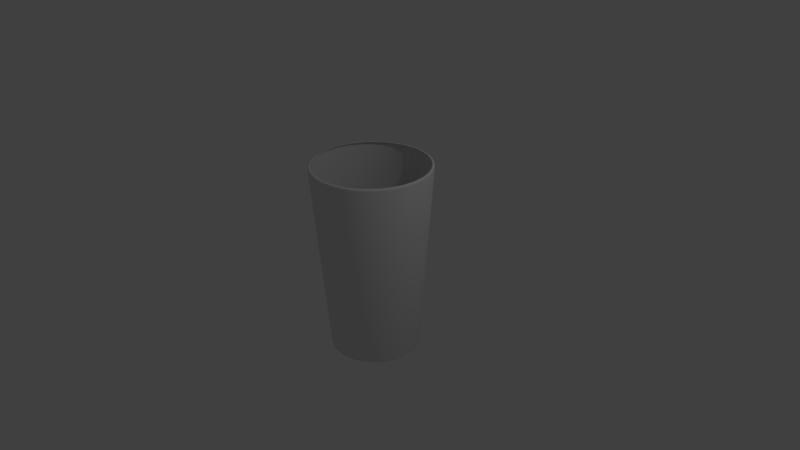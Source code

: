 # Source: glass.blend  (saved by Blender 2.76.0; exported with 4.5.12 LTS)
import bpy
from mathutils import Matrix  # noqa: F401  (used for matrix-valued properties, if any)

bpy.ops.wm.read_factory_settings(use_empty=True)
scene = bpy.context.scene
scene.name = 'Scene'

# ---- collections
col_collection_1 = bpy.data.collections.new('Collection 1'); scene.collection.children.link(col_collection_1)

# ---- world
world_world = bpy.data.worlds.new('World'); scene.world = world_world
world_world.color = (0.05088, 0.05088, 0.05088)
world_world.use_sun_shadow = False
world_world.sun_shadow_jitter_overblur = 0.0
world_world.cycles.sampling_method = 'MANUAL'
world_world.cycles.sample_map_resolution = 256

# ---- cameras
cam_camera = bpy.data.cameras.new('Camera')
cam_camera.clip_end = 100.0
cam_camera.lens = 35.0
cam_camera.sensor_width = 32.0
cam_camera.sensor_height = 18.0
cam_camera.ortho_scale = 7.314
cam_camera.dof.focus_distance = 0.0
cam_camera.dof.aperture_fstop = 128.0

# ---- lights
light_lamp = bpy.data.lights.new('Lamp', 'POINT')
light_lamp.transmission_factor = 0.0
light_lamp.cutoff_distance = 30.0
light_lamp.energy = 100.0
light_lamp.shadow_buffer_clip_start = 1.001
light_lamp.shadow_soft_size = 0.1
light_lamp.shadow_maximum_resolution = 0.006
light_lamp.use_absolute_resolution = True
light_lamp.cycles.use_multiple_importance_sampling = False

# ---- meshes
me_cylinder = bpy.data.meshes.new('Cylinder')
me_cylinder.from_pydata([(2.226e-08, 0.5625, -1.25), (0.0, 0.75, 1.25), (0.1097, 0.5517, -1.25), (0.1463, 0.7356, 1.25), (0.2153, 0.5197, -1.25), (0.287, 0.6929, 1.25), (0.3125, 0.4677, -1.25), (0.4167, 0.6236, 1.25), (0.3977, 0.3977, -1.25), (0.5303, 0.5303, 1.25), (0.4677, 0.3125, -1.25), (0.6236, 0.4167, 1.25), (0.5197, 0.2153, -1.25), (0.6929, 0.287, 1.25), (0.5517, 0.1097, -1.25), (0.7356, 0.1463, 1.25), (0.5625, 9.59e-08, -1.25), (0.75, 5.662e-08, 1.25), (0.5517, -0.1097, -1.25), (0.7356, -0.1463, 1.25), (0.5197, -0.2153, -1.25), (0.6929, -0.287, 1.25), (0.4677, -0.3125, -1.25), (0.6236, -0.4167, 1.25), (0.3977, -0.3977, -1.25), (0.5303, -0.5303, 1.25), (0.3125, -0.4677, -1.25), (0.4167, -0.6236, 1.25), (0.2153, -0.5197, -1.25), (0.287, -0.6929, 1.25), (0.1097, -0.5517, -1.25), (0.1463, -0.7356, 1.25), (-1.61e-07, -0.5625, -1.25), (-2.444e-07, -0.75, 1.25), (-0.1097, -0.5517, -1.25), (-0.1463, -0.7356, 1.25), (-0.2153, -0.5197, -1.25), (-0.287, -0.6929, 1.25), (-0.3125, -0.4677, -1.25), (-0.4167, -0.6236, 1.25), (-0.3977, -0.3977, -1.25), (-0.5303, -0.5303, 1.25), (-0.4677, -0.3125, -1.25), (-0.6236, -0.4167, 1.25), (-0.5197, -0.2153, -1.25), (-0.6929, -0.287, 1.25), (-0.5517, -0.1097, -1.25), (-0.7356, -0.1463, 1.25), (-0.5625, 5.966e-07, -1.25), (-0.75, 7.242e-07, 1.25), (-0.5517, 0.1097, -1.25), (-0.7356, 0.1463, 1.25), (-0.5197, 0.2153, -1.25), (-0.6929, 0.287, 1.25), (-0.4677, 0.3125, -1.25), (-0.6236, 0.4167, 1.25), (-0.3977, 0.3977, -1.25), (-0.5303, 0.5303, 1.25), (-0.3125, 0.4677, -1.25), (-0.4167, 0.6236, 1.25), (-0.2153, 0.5197, -1.25), (-0.287, 0.6929, 1.25), (-0.1097, 0.5517, -1.25), (-0.1463, 0.7356, 1.25), (0.149, 0.749, 1.252), (0.1522, 0.7651, 1.224), (0.1514, 0.7613, 1.245), (-2.066e-09, 0.7801, 1.224), (-9.903e-10, 0.7637, 1.252), (-1.899e-09, 0.7762, 1.245), (0.2922, 0.7055, 1.252), (0.2985, 0.7207, 1.224), (0.2971, 0.7172, 1.245), (0.4243, 0.635, 1.252), (0.4334, 0.6486, 1.224), (0.4313, 0.6454, 1.245), (0.54, 0.54, 1.252), (0.5516, 0.5516, 1.224), (0.5489, 0.5489, 1.245), (0.635, 0.4243, 1.252), (0.6486, 0.4334, 1.224), (0.6454, 0.4313, 1.245), (0.7055, 0.2922, 1.252), (0.7207, 0.2985, 1.224), (0.7172, 0.2971, 1.245), (0.749, 0.149, 1.252), (0.7651, 0.1522, 1.224), (0.7613, 0.1514, 1.245), (0.7637, 5.33e-08, 1.252), (0.7801, 4.924e-08, 1.224), (0.7762, 5.025e-08, 1.245), (0.749, -0.149, 1.252), (0.7651, -0.1522, 1.224), (0.7613, -0.1514, 1.245), (0.7055, -0.2922, 1.252), (0.7207, -0.2985, 1.224), (0.7172, -0.2971, 1.245), (0.635, -0.4243, 1.252), (0.6486, -0.4334, 1.224), (0.6454, -0.4313, 1.245), (0.54, -0.54, 1.252), (0.5516, -0.5516, 1.224), (0.5489, -0.5489, 1.245), (0.4243, -0.635, 1.252), (0.4334, -0.6486, 1.224), (0.4313, -0.6454, 1.245), (0.2922, -0.7055, 1.252), (0.2985, -0.7207, 1.224), (0.2971, -0.7172, 1.245), (0.149, -0.749, 1.252), (0.1522, -0.7651, 1.224), (0.1514, -0.7613, 1.245), (-2.498e-07, -0.7637, 1.252), (-2.562e-07, -0.7801, 1.224), (-2.548e-07, -0.7762, 1.245), (-0.149, -0.749, 1.252), (-0.1522, -0.7651, 1.224), (-0.1514, -0.7613, 1.245), (-0.2922, -0.7055, 1.252), (-0.2985, -0.7207, 1.224), (-0.2971, -0.7172, 1.245), (-0.4243, -0.635, 1.252), (-0.4334, -0.6486, 1.224), (-0.4313, -0.6454, 1.245), (-0.54, -0.54, 1.252), (-0.5516, -0.5516, 1.224), (-0.5489, -0.5489, 1.245), (-0.635, -0.4243, 1.252), (-0.6486, -0.4334, 1.224), (-0.6454, -0.4313, 1.245), (-0.7055, -0.2922, 1.252), (-0.7207, -0.2985, 1.224), (-0.7172, -0.2971, 1.245), (-0.749, -0.149, 1.252), (-0.7651, -0.1522, 1.224), (-0.7613, -0.1514, 1.245), (-0.7637, 7.33e-07, 1.252), (-0.7801, 7.436e-07, 1.224), (-0.7762, 7.412e-07, 1.245), (-0.749, 0.149, 1.252), (-0.7651, 0.1522, 1.224), (-0.7613, 0.1514, 1.245), (-0.7055, 0.2922, 1.252), (-0.7207, 0.2985, 1.224), (-0.7171, 0.2971, 1.245), (-0.635, 0.4243, 1.252), (-0.6486, 0.4334, 1.224), (-0.6454, 0.4313, 1.245), (-0.54, 0.54, 1.252), (-0.5516, 0.5516, 1.224), (-0.5489, 0.5489, 1.245), (-0.4243, 0.635, 1.252), (-0.4334, 0.6486, 1.224), (-0.4313, 0.6454, 1.245), (-0.2922, 0.7055, 1.252), (-0.2985, 0.7207, 1.224), (-0.2971, 0.7172, 1.245), (-0.149, 0.749, 1.252), (-0.1522, 0.7651, 1.224), (-0.1514, 0.7613, 1.245), (2.17e-08, 0.5725, -1.264), (2.06e-08, 0.5892, -1.253), (2.104e-08, 0.5833, -1.269), (0.1149, 0.5779, -1.253), (0.1117, 0.5615, -1.264), (0.1138, 0.5721, -1.269), (0.2255, 0.5444, -1.253), (0.2191, 0.5289, -1.264), (0.2232, 0.5389, -1.269), (0.3273, 0.4899, -1.253), (0.318, 0.476, -1.264), (0.3241, 0.485, -1.269), (0.4166, 0.4166, -1.253), (0.4048, 0.4048, -1.264), (0.4125, 0.4125, -1.269), (0.4899, 0.3273, -1.253), (0.476, 0.318, -1.264), (0.485, 0.3241, -1.269), (0.5444, 0.2255, -1.253), (0.5289, 0.2191, -1.264), (0.5389, 0.2232, -1.269), (0.5779, 0.1149, -1.253), (0.5615, 0.1117, -1.264), (0.5721, 0.1138, -1.269), (0.5892, 8.922e-08, -1.253), (0.5725, 9.337e-08, -1.264), (0.5833, 9.065e-08, -1.269), (0.5779, -0.1149, -1.253), (0.5615, -0.1117, -1.264), (0.5721, -0.1138, -1.269), (0.5444, -0.2255, -1.253), (0.5289, -0.2191, -1.264), (0.5389, -0.2232, -1.269), (0.4899, -0.3273, -1.253), (0.476, -0.318, -1.264), (0.485, -0.3241, -1.269), (0.4166, -0.4166, -1.253), (0.4048, -0.4048, -1.264), (0.4125, -0.4125, -1.269), (0.3273, -0.4899, -1.253), (0.318, -0.476, -1.264), (0.3241, -0.485, -1.269), (0.2255, -0.5444, -1.253), (0.2191, -0.5289, -1.264), (0.2232, -0.5389, -1.269), (0.1149, -0.5779, -1.253), (0.1117, -0.5615, -1.264), (0.1138, -0.5721, -1.269), (-1.714e-07, -0.5892, -1.253), (-1.648e-07, -0.5725, -1.264), (-1.69e-07, -0.5833, -1.269), (-0.1149, -0.5779, -1.253), (-0.1117, -0.5615, -1.264), (-0.1138, -0.5721, -1.269), (-0.2255, -0.5444, -1.253), (-0.2191, -0.5289, -1.264), (-0.2232, -0.5389, -1.269), (-0.3273, -0.4899, -1.253), (-0.318, -0.476, -1.264), (-0.3241, -0.485, -1.269), (-0.4166, -0.4166, -1.253), (-0.4048, -0.4048, -1.264), (-0.4125, -0.4125, -1.269), (-0.4899, -0.3273, -1.253), (-0.476, -0.318, -1.264), (-0.485, -0.3241, -1.269), (-0.5444, -0.2255, -1.253), (-0.5289, -0.2191, -1.264), (-0.5389, -0.2232, -1.269), (-0.5779, -0.1149, -1.253), (-0.5615, -0.1117, -1.264), (-0.5721, -0.1138, -1.269), (-0.5892, 6.137e-07, -1.253), (-0.5725, 6.029e-07, -1.264), (-0.5833, 6.098e-07, -1.269), (-0.5779, 0.1149, -1.253), (-0.5615, 0.1117, -1.264), (-0.5721, 0.1138, -1.269), (-0.5444, 0.2255, -1.253), (-0.5289, 0.2191, -1.264), (-0.5389, 0.2232, -1.269), (-0.4899, 0.3273, -1.253), (-0.476, 0.318, -1.264), (-0.485, 0.3241, -1.269), (-0.4166, 0.4166, -1.253), (-0.4048, 0.4048, -1.264), (-0.4125, 0.4125, -1.269), (-0.3273, 0.4899, -1.253), (-0.318, 0.476, -1.264), (-0.3241, 0.485, -1.269), (-0.2255, 0.5444, -1.253), (-0.2191, 0.5289, -1.264), (-0.2232, 0.5389, -1.269), (-0.1149, 0.5779, -1.253), (-0.1117, 0.5615, -1.264), (-0.1138, 0.5721, -1.269)], [], [(12, 10, 176, 179), (199, 104, 107, 202), (172, 77, 80, 175), (46, 44, 227, 230), (250, 155, 158, 253), (28, 26, 200, 203), (223, 128, 131, 226), (10, 8, 173, 176), (196, 101, 104, 199), (62, 60, 251, 254), (169, 74, 77, 172), (44, 42, 224, 227), (247, 152, 155, 250), (26, 24, 197, 200), (220, 125, 128, 223), (8, 6, 170, 173), (193, 98, 101, 196), (60, 58, 248, 251), (166, 71, 74, 169), (42, 40, 221, 224), (244, 149, 152, 247), (24, 22, 194, 197), (217, 122, 125, 220), (1, 3, 64, 68), (190, 95, 98, 193), (58, 56, 245, 248), (163, 65, 71, 166), (40, 38, 218, 221), (241, 146, 149, 244), (6, 4, 167, 170), (22, 20, 191, 194), (214, 119, 122, 217), (0, 2, 4, 6, 8, 10, 12, 14, 16, 18, 20, 22, 24, 26, 28, 30, 32, 34, 36, 38, 40, 42, 44, 46, 48, 50, 52, 54, 56, 58, 60, 62), (0, 62, 254, 160), (7, 9, 76, 73), (9, 11, 79, 76), (14, 12, 179, 182), (11, 13, 82, 79), (13, 15, 85, 82), (15, 17, 88, 85), (17, 19, 91, 88), (21, 23, 97, 94), (23, 25, 100, 97), (25, 27, 103, 100), (30, 28, 203, 206), (27, 29, 106, 103), (29, 31, 109, 106), (31, 33, 112, 109), (33, 35, 115, 112), (35, 37, 118, 115), (39, 41, 124, 121), (41, 43, 127, 124), (43, 45, 130, 127), (48, 46, 230, 233), (45, 47, 133, 130), (47, 49, 136, 133), (49, 51, 139, 136), (51, 53, 142, 139), (53, 55, 145, 142), (57, 59, 151, 148), (59, 61, 154, 151), (61, 63, 157, 154), (63, 1, 68, 157), (226, 131, 134, 229), (32, 30, 206, 209), (161, 67, 65, 163), (50, 48, 233, 236), (175, 80, 83, 178), (5, 7, 73, 70), (202, 107, 110, 205), (16, 14, 182, 185), (229, 134, 137, 232), (34, 32, 209, 212), (52, 50, 236, 239), (178, 83, 86, 181), (205, 110, 113, 208), (18, 16, 185, 188), (232, 137, 140, 235), (36, 34, 212, 215), (54, 52, 239, 242), (181, 86, 89, 184), (208, 113, 116, 211), (20, 18, 188, 191), (235, 140, 143, 238), (38, 36, 215, 218), (56, 54, 242, 245), (184, 89, 92, 187), (211, 116, 119, 214), (19, 21, 94, 91), (253, 158, 67, 161), (238, 143, 146, 241), (37, 39, 121, 118), (4, 2, 164, 167), (55, 57, 148, 145), (187, 92, 95, 190), (65, 67, 69, 66), (66, 69, 68, 64), (71, 65, 66, 72), (72, 66, 64, 70), (74, 71, 72, 75), (75, 72, 70, 73), (77, 74, 75, 78), (78, 75, 73, 76), (80, 77, 78, 81), (81, 78, 76, 79), (83, 80, 81, 84), (84, 81, 79, 82), (86, 83, 84, 87), (87, 84, 82, 85), (89, 86, 87, 90), (90, 87, 85, 88), (92, 89, 90, 93), (93, 90, 88, 91), (95, 92, 93, 96), (96, 93, 91, 94), (98, 95, 96, 99), (99, 96, 94, 97), (101, 98, 99, 102), (102, 99, 97, 100), (104, 101, 102, 105), (105, 102, 100, 103), (107, 104, 105, 108), (108, 105, 103, 106), (110, 107, 108, 111), (111, 108, 106, 109), (113, 110, 111, 114), (114, 111, 109, 112), (116, 113, 114, 117), (117, 114, 112, 115), (119, 116, 117, 120), (120, 117, 115, 118), (122, 119, 120, 123), (123, 120, 118, 121), (125, 122, 123, 126), (126, 123, 121, 124), (128, 125, 126, 129), (129, 126, 124, 127), (131, 128, 129, 132), (132, 129, 127, 130), (134, 131, 132, 135), (135, 132, 130, 133), (137, 134, 135, 138), (138, 135, 133, 136), (140, 137, 138, 141), (141, 138, 136, 139), (143, 140, 141, 144), (144, 141, 139, 142), (146, 143, 144, 147), (147, 144, 142, 145), (149, 146, 147, 150), (150, 147, 145, 148), (152, 149, 150, 153), (153, 150, 148, 151), (155, 152, 153, 156), (156, 153, 151, 154), (158, 155, 156, 159), (159, 156, 154, 157), (67, 158, 159, 69), (69, 159, 157, 68), (3, 5, 70, 64), (161, 163, 165, 162), (162, 165, 164, 160), (163, 166, 168, 165), (165, 168, 167, 164), (166, 169, 171, 168), (168, 171, 170, 167), (169, 172, 174, 171), (171, 174, 173, 170), (172, 175, 177, 174), (174, 177, 176, 173), (175, 178, 180, 177), (177, 180, 179, 176), (178, 181, 183, 180), (180, 183, 182, 179), (181, 184, 186, 183), (183, 186, 185, 182), (184, 187, 189, 186), (186, 189, 188, 185), (187, 190, 192, 189), (189, 192, 191, 188), (190, 193, 195, 192), (192, 195, 194, 191), (193, 196, 198, 195), (195, 198, 197, 194), (196, 199, 201, 198), (198, 201, 200, 197), (199, 202, 204, 201), (201, 204, 203, 200), (202, 205, 207, 204), (204, 207, 206, 203), (205, 208, 210, 207), (207, 210, 209, 206), (208, 211, 213, 210), (210, 213, 212, 209), (211, 214, 216, 213), (213, 216, 215, 212), (214, 217, 219, 216), (216, 219, 218, 215), (217, 220, 222, 219), (219, 222, 221, 218), (220, 223, 225, 222), (222, 225, 224, 221), (223, 226, 228, 225), (225, 228, 227, 224), (226, 229, 231, 228), (228, 231, 230, 227), (229, 232, 234, 231), (231, 234, 233, 230), (232, 235, 237, 234), (234, 237, 236, 233), (235, 238, 240, 237), (237, 240, 239, 236), (238, 241, 243, 240), (240, 243, 242, 239), (241, 244, 246, 243), (243, 246, 245, 242), (244, 247, 249, 246), (246, 249, 248, 245), (247, 250, 252, 249), (249, 252, 251, 248), (250, 253, 255, 252), (252, 255, 254, 251), (253, 161, 162, 255), (255, 162, 160, 254), (2, 0, 160, 164)])
me_cylinder.polygons.foreach_set('use_smooth', [True] * 225)
me_cylinder.use_remesh_preserve_volume = False
me_cylinder.use_remesh_preserve_attributes = False
me_cylinder.use_mirror_vertex_groups = False
me_cylinder.update()

# ---- objects
ob_cylinder = bpy.data.objects.new('Cylinder', me_cylinder)
ob_lamp = bpy.data.objects.new('Lamp', light_lamp)
ob_camera = bpy.data.objects.new('Camera', cam_camera)

# ---- transforms, parenting, visibility, modifiers, constraints
ob_cylinder.location = (0.0, 0.0, 0.0)
ob_cylinder.lineart.crease_threshold = 0.0
ob_lamp.location = (4.076, 1.005, 5.904)
ob_lamp.rotation_euler = (0.6503, 0.05522, 1.866)
ob_lamp.lock_rotations_4d = False
ob_lamp.empty_display_type = 'ARROWS'
ob_lamp.color = (0.0, 0.0, 0.0, 0.0)
ob_lamp.lineart.crease_threshold = 0.0
ob_camera.location = (7.481, -6.508, 5.344)
ob_camera.rotation_euler = (1.109, 0.01082, 0.8149)
ob_camera.lock_rotations_4d = False
ob_camera.empty_display_type = 'ARROWS'
ob_camera.color = (0.0, 0.0, 0.0, 0.0)
ob_camera.display_type = 'WIRE'
ob_camera.lineart.crease_threshold = 0.0

# ---- collection membership
col_collection_1.objects.link(ob_cylinder)
col_collection_1.objects.link(ob_lamp)
col_collection_1.objects.link(ob_camera)

# ---- scene / render settings (as saved in the file)
scene.camera = ob_camera
scene.frame_start = 1; scene.frame_end = 250; scene.frame_set(1)
scene.render.engine = 'BLENDER_EEVEE_NEXT'
scene.render.resolution_percentage = 50
scene.render.dither_intensity = 0.0
scene.cycles.use_denoising = False
scene.cycles.samples = 10
scene.cycles.sampling_pattern = 'TABULATED_SOBOL'
scene.cycles.light_sampling_threshold = 0.0
scene.cycles.use_adaptive_sampling = False
scene.cycles.use_light_tree = False
scene.cycles.blur_glossy = 0.0
scene.cycles.pixel_filter_type = 'GAUSSIAN'
scene.cycles.sample_clamp_indirect = 0.0
scene.view_settings.view_transform = 'Standard'
bpy.context.view_layer.update()
